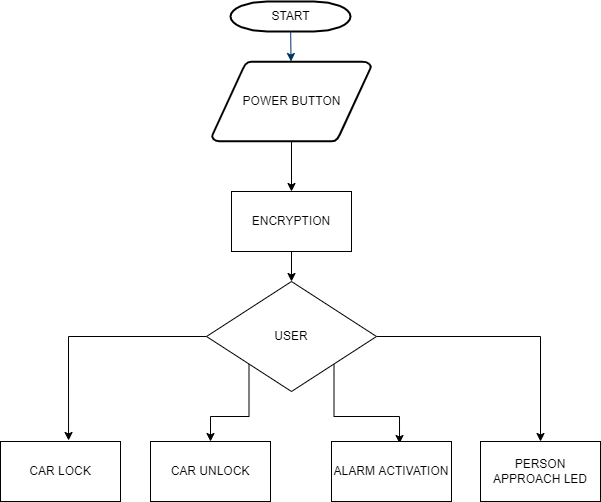

The diagram above was exported from draw.io. Its source (the exported page's mxGraphModel, read from the mxfile embedded in the PNG):
<mxGraphModel dx="1108" dy="450" grid="1" gridSize="10" guides="1" tooltips="1" connect="1" arrows="1" fold="1" page="1" pageScale="1" pageWidth="1169" pageHeight="827" background="none" math="0" shadow="0">
  <root>
    <mxCell id="0" />
    <mxCell id="1" parent="0" />
    <mxCell id="2" value="START" style="shape=mxgraph.flowchart.terminator;strokeWidth=2;gradientColor=none;gradientDirection=north;fontStyle=0;html=1;" parent="1" vertex="1">
      <mxGeometry x="260" y="60" width="120" height="30" as="geometry" />
    </mxCell>
    <mxCell id="H9sghyMeNFEyMcJa4AyK-64" style="edgeStyle=orthogonalEdgeStyle;rounded=0;orthogonalLoop=1;jettySize=auto;html=1;exitX=0.5;exitY=1;exitDx=0;exitDy=0;exitPerimeter=0;entryX=0.5;entryY=0;entryDx=0;entryDy=0;" edge="1" parent="1" source="3" target="H9sghyMeNFEyMcJa4AyK-57">
      <mxGeometry relative="1" as="geometry" />
    </mxCell>
    <mxCell id="3" value="POWER BUTTON" style="shape=mxgraph.flowchart.data;strokeWidth=2;gradientColor=none;gradientDirection=north;fontStyle=0;html=1;" parent="1" vertex="1">
      <mxGeometry x="241.5" y="120" width="159" height="80" as="geometry" />
    </mxCell>
    <mxCell id="7" style="fontStyle=1;strokeColor=#003366;strokeWidth=1;html=1;" parent="1" source="2" target="3" edge="1">
      <mxGeometry relative="1" as="geometry" />
    </mxCell>
    <mxCell id="H9sghyMeNFEyMcJa4AyK-74" style="edgeStyle=orthogonalEdgeStyle;rounded=0;orthogonalLoop=1;jettySize=auto;html=1;exitX=0;exitY=0.5;exitDx=0;exitDy=0;entryX=0.567;entryY=-0.017;entryDx=0;entryDy=0;entryPerimeter=0;" edge="1" parent="1" source="H9sghyMeNFEyMcJa4AyK-56" target="H9sghyMeNFEyMcJa4AyK-65">
      <mxGeometry relative="1" as="geometry" />
    </mxCell>
    <mxCell id="H9sghyMeNFEyMcJa4AyK-75" style="edgeStyle=orthogonalEdgeStyle;rounded=0;orthogonalLoop=1;jettySize=auto;html=1;exitX=1;exitY=0.5;exitDx=0;exitDy=0;entryX=0.5;entryY=0;entryDx=0;entryDy=0;" edge="1" parent="1" source="H9sghyMeNFEyMcJa4AyK-56" target="H9sghyMeNFEyMcJa4AyK-68">
      <mxGeometry relative="1" as="geometry">
        <mxPoint x="560" y="490" as="targetPoint" />
      </mxGeometry>
    </mxCell>
    <mxCell id="H9sghyMeNFEyMcJa4AyK-76" style="edgeStyle=orthogonalEdgeStyle;rounded=0;orthogonalLoop=1;jettySize=auto;html=1;exitX=1;exitY=1;exitDx=0;exitDy=0;entryX=0.567;entryY=0.033;entryDx=0;entryDy=0;entryPerimeter=0;" edge="1" parent="1" source="H9sghyMeNFEyMcJa4AyK-56" target="H9sghyMeNFEyMcJa4AyK-67">
      <mxGeometry relative="1" as="geometry" />
    </mxCell>
    <mxCell id="H9sghyMeNFEyMcJa4AyK-77" style="edgeStyle=orthogonalEdgeStyle;rounded=0;orthogonalLoop=1;jettySize=auto;html=1;exitX=0;exitY=1;exitDx=0;exitDy=0;entryX=0.5;entryY=0;entryDx=0;entryDy=0;" edge="1" parent="1" source="H9sghyMeNFEyMcJa4AyK-56" target="H9sghyMeNFEyMcJa4AyK-66">
      <mxGeometry relative="1" as="geometry" />
    </mxCell>
    <mxCell id="H9sghyMeNFEyMcJa4AyK-56" value="USER" style="rhombus;whiteSpace=wrap;html=1;" vertex="1" parent="1">
      <mxGeometry x="236" y="340" width="170" height="110" as="geometry" />
    </mxCell>
    <mxCell id="H9sghyMeNFEyMcJa4AyK-63" style="edgeStyle=orthogonalEdgeStyle;rounded=0;orthogonalLoop=1;jettySize=auto;html=1;exitX=0.5;exitY=1;exitDx=0;exitDy=0;entryX=0.5;entryY=0;entryDx=0;entryDy=0;" edge="1" parent="1" source="H9sghyMeNFEyMcJa4AyK-57" target="H9sghyMeNFEyMcJa4AyK-56">
      <mxGeometry relative="1" as="geometry" />
    </mxCell>
    <mxCell id="H9sghyMeNFEyMcJa4AyK-57" value="ENCRYPTION" style="rounded=0;whiteSpace=wrap;html=1;" vertex="1" parent="1">
      <mxGeometry x="261" y="250" width="120" height="60" as="geometry" />
    </mxCell>
    <mxCell id="H9sghyMeNFEyMcJa4AyK-65" value="CAR LOCK" style="rounded=0;whiteSpace=wrap;html=1;" vertex="1" parent="1">
      <mxGeometry x="30" y="500" width="120" height="60" as="geometry" />
    </mxCell>
    <mxCell id="H9sghyMeNFEyMcJa4AyK-66" value="CAR UNLOCK" style="rounded=0;whiteSpace=wrap;html=1;" vertex="1" parent="1">
      <mxGeometry x="180" y="500" width="120" height="60" as="geometry" />
    </mxCell>
    <mxCell id="H9sghyMeNFEyMcJa4AyK-67" value="ALARM ACTIVATION" style="rounded=0;whiteSpace=wrap;html=1;" vertex="1" parent="1">
      <mxGeometry x="361" y="500" width="120" height="60" as="geometry" />
    </mxCell>
    <mxCell id="H9sghyMeNFEyMcJa4AyK-68" value="PERSON APPROACH LED" style="rounded=0;whiteSpace=wrap;html=1;" vertex="1" parent="1">
      <mxGeometry x="510" y="500" width="120" height="60" as="geometry" />
    </mxCell>
  </root>
</mxGraphModel>